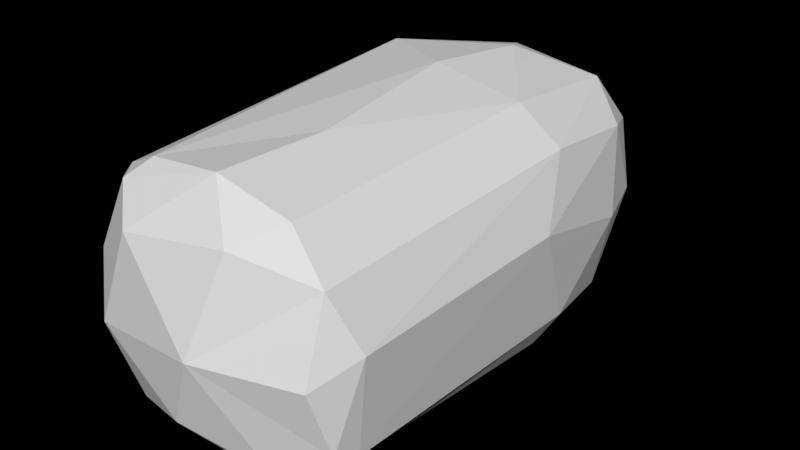 # Source: Roca_S_1.blend  (saved by Blender 2.79.0; exported with 4.5.12 LTS)
import bpy
from mathutils import Matrix  # noqa: F401  (used for matrix-valued properties, if any)

bpy.ops.wm.read_factory_settings(use_empty=True)
scene = bpy.context.scene
scene.name = 'Scene'

# ---- collections
col_collection_1 = bpy.data.collections.new('Collection 1'); scene.collection.children.link(col_collection_1)

# ---- world
world_world = bpy.data.worlds.new('World'); scene.world = world_world
world_world.use_nodes = True; world_world.node_tree.nodes.clear()
_N = world_world.node_tree.nodes; _L = world_world.node_tree.links
n0 = _N.new('ShaderNodeOutputWorld'); n0.name = 'World Output'; n0.location = (300, 300)
n0.is_active_output = True
world_world.color = (0.05088, 0.05088, 0.05088)
world_world.use_sun_shadow = False
world_world.sun_shadow_jitter_overblur = 0.0
world_world.cycles.sampling_method = 'MANUAL'

# ---- meshes
me_cube = bpy.data.meshes.new('Cube')
me_cube.from_pydata([(-0.9968, -1.0, -0.9488), (-0.6099, -0.8541, 1.162), (-0.5989, 1.0, -1.004), (-0.8498, 0.8541, 1.054), (0.9968, -1.0, -1.051), (0.8498, -0.8541, 0.9455), (0.9968, 1.0, -1.051), (0.8498, 0.8541, 0.9455), (-0.78, -0.8675, -0.6271), (-0.6344, 0.8675, -0.6672), (0.8673, 0.8675, -0.6533), (0.6728, -0.8675, -0.6533), (-0.9484, -1.081, 0.5222), (-0.8425, 1.081, 0.3452), (1.075, 1.081, 0.5222), (0.8808, -1.081, 0.5222), (-0.9968, 0.3333, -1.129), (-0.9968, -0.3333, -1.129), (-0.8498, -0.2847, 1.275), (-0.8498, 0.2847, 1.275), (0.9968, -0.3333, -1.252), (0.9968, 0.3333, -1.252), (0.8498, 0.2847, 1.144), (0.8498, -0.2847, 1.144), (1.266, 0.2892, -0.7777), (0.8673, -0.2892, -0.7747), (-0.894, -0.2892, -0.7448), (-1.069, 0.2892, -0.7465), (1.22, 0.3602, 0.639), (1.075, -0.3602, 0.6361), (-1.049, -0.3602, 0.4734), (-1.13, 0.3602, 0.4751), (1.401e-09, 1.141, -1.137), (1.401e-09, 0.9745, 1.145), (1.401e-09, -1.141, -1.137), (1.401e-09, -0.9745, 1.145), (1.401e-09, -0.9899, -0.7265), (1.401e-09, 0.9899, -0.7265), (1.401e-09, -1.233, 0.5217), (1.401e-09, 1.233, 0.5217), (-6.661e-08, 0.3248, 1.384), (-6.661e-08, -0.3248, 1.384), (1.401e-09, 0.3803, -1.355), (1.401e-09, -0.3803, -1.355)], [], [(31, 19, 3, 13), (39, 33, 7, 14), (29, 23, 5, 15), (38, 35, 1, 12), (43, 20, 4, 34), (41, 18, 1, 35), (34, 36, 8, 0), (20, 25, 11, 4), (32, 37, 10, 6), (16, 27, 9, 2), (36, 38, 12, 8), (25, 29, 15, 11), (37, 39, 14, 10), (27, 31, 13, 9), (8, 12, 30, 26), (26, 30, 31, 27), (10, 14, 28, 24), (24, 28, 29, 25), (0, 8, 26, 17), (17, 26, 27, 16), (6, 10, 24, 21), (21, 24, 25, 20), (33, 3, 19, 40), (40, 19, 18, 41), (32, 6, 21, 42), (42, 21, 20, 43), (14, 7, 22, 28), (28, 22, 23, 29), (12, 1, 18, 30), (30, 18, 19, 31), (16, 42, 43, 17), (2, 32, 42, 16), (22, 40, 41, 23), (7, 33, 40, 22), (9, 13, 39, 37), (11, 15, 38, 36), (2, 9, 37, 32), (4, 11, 36, 34), (23, 41, 35, 5), (17, 43, 34, 0), (15, 5, 35, 38), (13, 3, 33, 39)])
me_cube.use_remesh_preserve_volume = False
me_cube.use_remesh_preserve_attributes = False
me_cube.use_mirror_vertex_groups = False
me_cube.update()

# ---- objects
ob_roca_s = bpy.data.objects.new('Roca_S', me_cube)

# ---- transforms, parenting, visibility, modifiers, constraints
ob_roca_s.location = (0.0, 0.0, 0.0)
ob_roca_s.rotation_euler = (1.571, 0.0, 3.142)
ob_roca_s.scale = (0.3987, 0.3987, 0.6271)
ob_roca_s.lineart.crease_threshold = 0.0
_m = ob_roca_s.modifiers.new('Subsurf', 'SUBSURF')
_m.uv_smooth = 'PRESERVE_CORNERS'
_m.quality = 2
_m.show_only_control_edges = False
_m = ob_roca_s.modifiers.new('Decimate', 'DECIMATE')
_m.ratio = 0.09229

# ---- collection membership
col_collection_1.objects.link(ob_roca_s)

# ---- scene / render settings (as saved in the file)
scene.frame_start = 1; scene.frame_end = 250; scene.frame_set(1)
scene.render.engine = 'CYCLES'
scene.render.resolution_percentage = 50
scene.render.dither_intensity = 0.0
scene.cycles.use_denoising = False
scene.cycles.samples = 128
scene.cycles.sampling_pattern = 'TABULATED_SOBOL'
scene.cycles.use_adaptive_sampling = False
scene.cycles.use_light_tree = False
scene.cycles.blur_glossy = 0.0
scene.cycles.sample_clamp_indirect = 0.0
scene.view_settings.view_transform = 'Standard'
bpy.context.view_layer.update()

# ---- added for rendering (the .blend has no active camera and no usable light): camera, sun
cam_auto = bpy.data.cameras.new('AutoCamera')
cam_auto.lens = 50.0
cam_auto.sensor_width = 36.0
cam_auto.clip_end = 1000.0
ob_auto_camera = bpy.data.objects.new('AutoCamera', cam_auto)
scene.collection.objects.link(ob_auto_camera)
ob_auto_camera.location = (1.74972, -2.09725, 1.41204)
ob_auto_camera.rotation_euler = (1.09748, -7.21219e-08, 0.694738)
scene.camera = ob_auto_camera
light_auto_sun = bpy.data.lights.new('AutoSun', 'SUN')
light_auto_sun.energy = 3.0
light_auto_sun.angle = 0.0523599
ob_auto_sun = bpy.data.objects.new('AutoSun', light_auto_sun)
scene.collection.objects.link(ob_auto_sun)
ob_auto_sun.rotation_euler = (0.872665, 0.174533, 0.523599)
bpy.context.view_layer.update()

